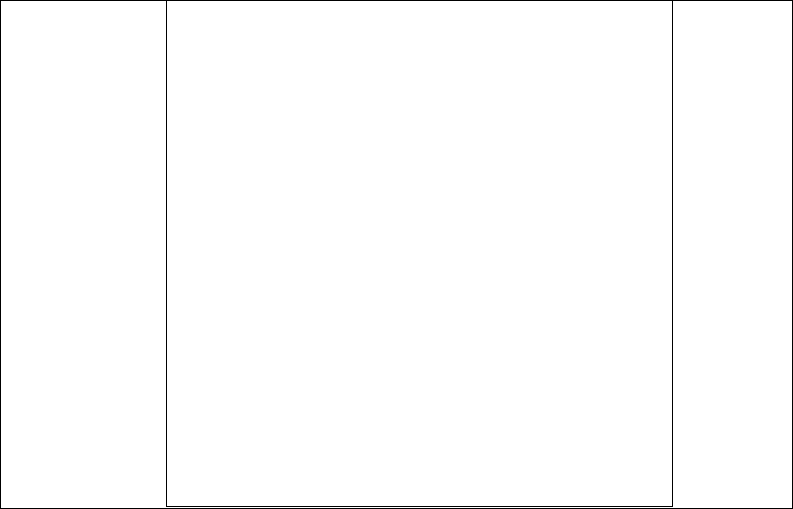

The diagram above was exported from draw.io. Its source (the exported page's mxGraphModel, read from the mxfile embedded in the PNG):
<mxGraphModel dx="1167" dy="700" grid="0" gridSize="10" guides="1" tooltips="1" connect="1" arrows="1" fold="1" page="1" pageScale="1" pageWidth="827" pageHeight="1169" math="0" shadow="0">
  <root>
    <mxCell id="0" />
    <mxCell id="1" parent="0" />
    <mxCell id="1A9QW9JeORoPVfTKplpr-2" value="" style="rounded=0;whiteSpace=wrap;html=1;" vertex="1" parent="1">
      <mxGeometry x="20" y="160" width="792" height="508" as="geometry" />
    </mxCell>
    <mxCell id="1A9QW9JeORoPVfTKplpr-3" value="" style="whiteSpace=wrap;html=1;aspect=fixed;" vertex="1" parent="1">
      <mxGeometry x="186" y="160" width="506" height="506" as="geometry" />
    </mxCell>
  </root>
</mxGraphModel>